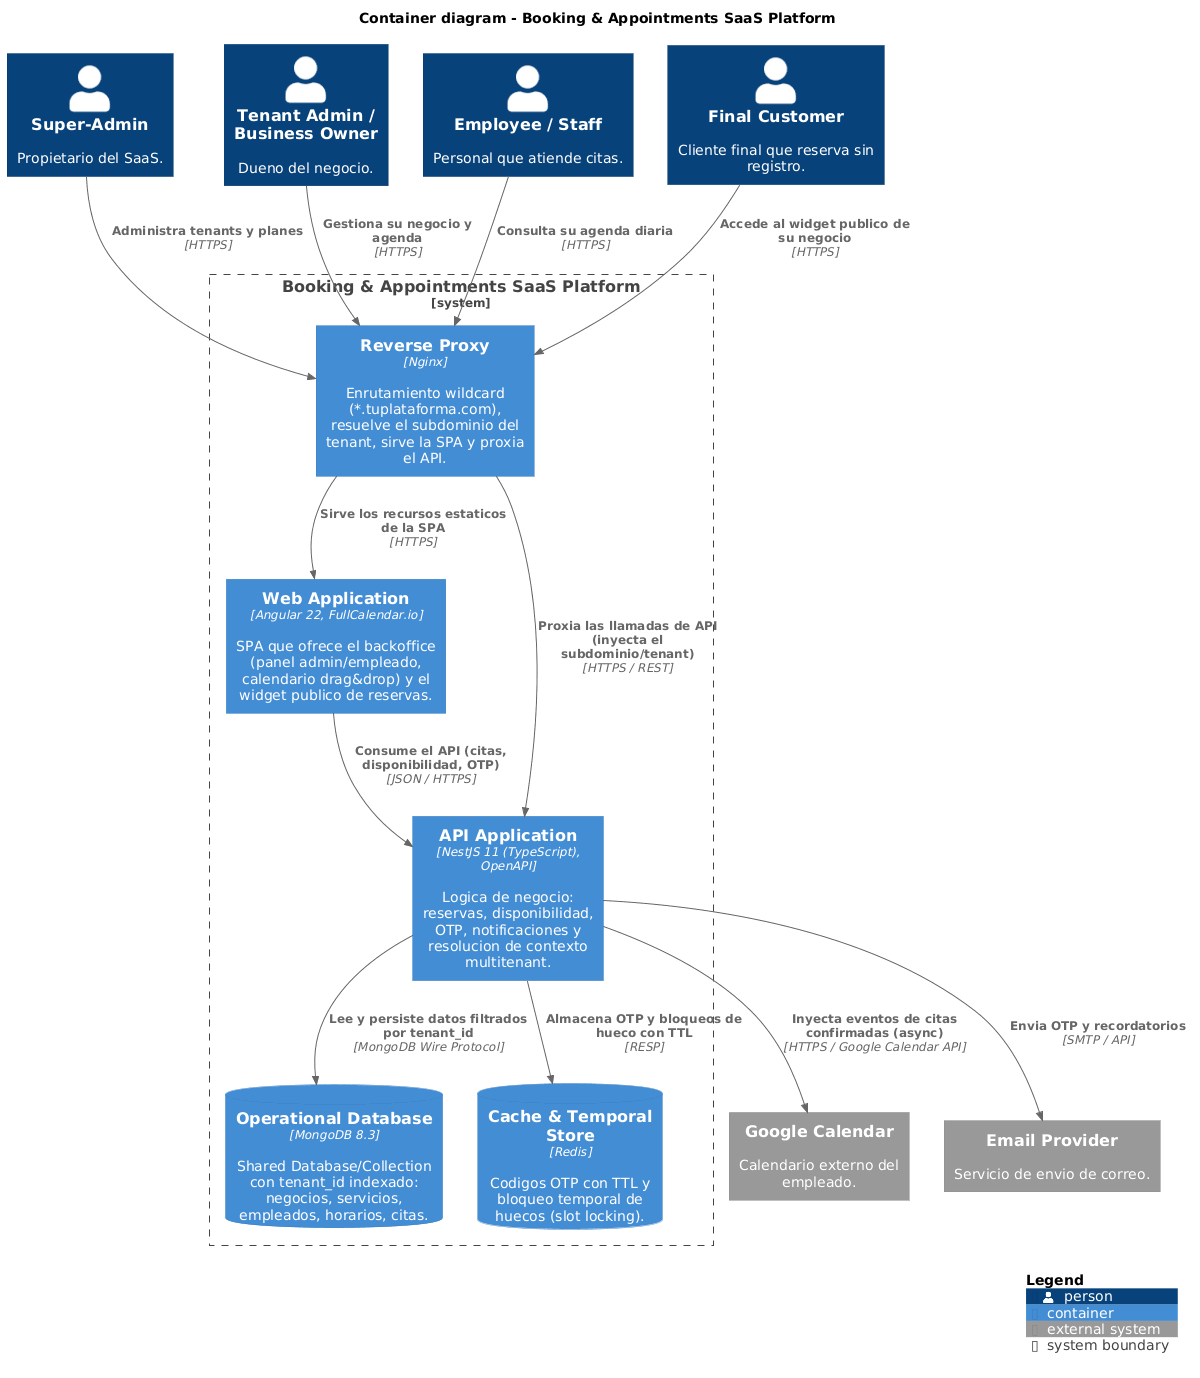

The diagram above was rendered by PlantUML. Its source (embedded in the PNG):
@startuml
' =====================================================================
' C4 Model - Level 2: Containers
' Unidades desplegables de la plataforma y su comunicacion.
' Stack del PRD: Angular 22, NestJS 11, MongoDB 8.3, Redis, Nginx.
' =====================================================================
!include https://raw.githubusercontent.com/plantuml-stdlib/C4-PlantUML/master/C4_Container.puml

title Container diagram - Booking & Appointments SaaS Platform

Person(superAdmin, "Super-Admin", "Propietario del SaaS.")
Person(tenantAdmin, "Tenant Admin / Business Owner", "Dueno del negocio.")
Person(employee, "Employee / Staff", "Personal que atiende citas.")
Person(customer, "Final Customer", "Cliente final que reserva sin registro.")

System_Ext(googleCalendar, "Google Calendar", "Calendario externo del empleado.")
System_Ext(emailProvider, "Email Provider", "Servicio de envio de correo.")

System_Boundary(platform, "Booking & Appointments SaaS Platform") {
    Container(reverseProxy, "Reverse Proxy", "Nginx", "Enrutamiento wildcard (*.tuplataforma.com), resuelve el subdominio del tenant, sirve la SPA y proxia el API.")
    Container(webApp, "Web Application", "Angular 22, FullCalendar.io", "SPA que ofrece el backoffice (panel admin/empleado, calendario drag&drop) y el widget publico de reservas.")
    Container(api, "API Application", "NestJS 11 (TypeScript), OpenAPI", "Logica de negocio: reservas, disponibilidad, OTP, notificaciones y resolucion de contexto multitenant.")
    ContainerDb(mongo, "Operational Database", "MongoDB 8.3", "Shared Database/Collection con tenant_id indexado: negocios, servicios, empleados, horarios, citas.")
    ContainerDb(redis, "Cache & Temporal Store", "Redis", "Codigos OTP con TTL y bloqueo temporal de huecos (slot locking).")
}

Rel(customer, reverseProxy, "Accede al widget publico de su negocio", "HTTPS")
Rel(tenantAdmin, reverseProxy, "Gestiona su negocio y agenda", "HTTPS")
Rel(employee, reverseProxy, "Consulta su agenda diaria", "HTTPS")
Rel(superAdmin, reverseProxy, "Administra tenants y planes", "HTTPS")

Rel(reverseProxy, webApp, "Sirve los recursos estaticos de la SPA", "HTTPS")
Rel(reverseProxy, api, "Proxia las llamadas de API (inyecta el subdominio/tenant)", "HTTPS / REST")
Rel(webApp, api, "Consume el API (citas, disponibilidad, OTP)", "JSON / HTTPS")

Rel(api, mongo, "Lee y persiste datos filtrados por tenant_id", "MongoDB Wire Protocol")
Rel(api, redis, "Almacena OTP y bloqueos de hueco con TTL", "RESP")
Rel(api, googleCalendar, "Inyecta eventos de citas confirmadas (async)", "HTTPS / Google Calendar API")
Rel(api, emailProvider, "Envia OTP y recordatorios", "SMTP / API")

SHOW_LEGEND()
@enduml